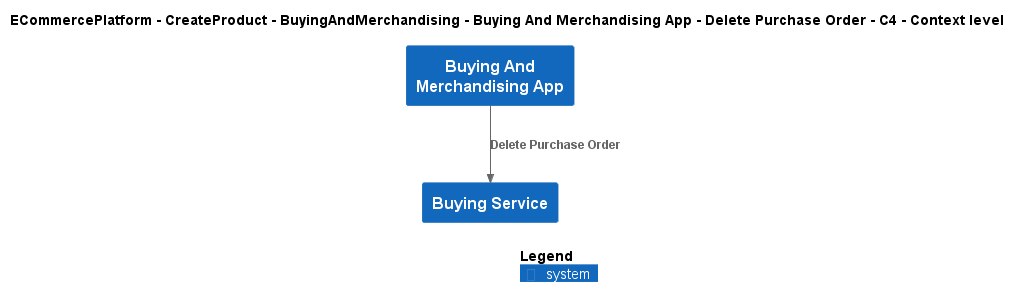

The diagram above was rendered by PlantUML. Its source (embedded in the PNG):
@startuml
!include ..\..\..\..\..\..\..\.c4s\C4_Context.puml

AddElementTag("c4interflow:lifecycle:new", $bgColor=green, $fontColor=#ffffff, $borderColor=green, $shadowing="False")
AddElementTag("c4interflow:lifecycle:changed", $bgColor=orange, $fontColor=#ffffff, $borderColor=orange, $shadowing="False")
AddElementTag("c4interflow:lifecycle:removed", $bgColor=red, $fontColor=#ffffff, $borderColor=red, $shadowing="False")

AddRelTag("c4interflow:lifecycle:new", $textColor=green, $lineColor=green)
AddRelTag("c4interflow:lifecycle:changed", $textColor=orange, $lineColor=orange)
AddRelTag("c4interflow:lifecycle:removed", $textColor=red, $lineColor=red)

SHOW_PERSON_PORTRAIT()
LAYOUT_TOP_DOWN()

skinparam linetype polyline

title ECommercePlatform - CreateProduct - BuyingAndMerchandising - Buying And Merchandising App - Delete Purchase Order - C4 - Context level

System(ECommercePlatform.CreateProduct.BuyingAndMerchandising.SoftwareSystems.BuyingAndMerchandisingApp, "Buying And Merchandising App", "")
System(ECommercePlatform.CreateProduct.BuyingAndMerchandising.SoftwareSystems.BuyingService, "Buying Service", "")

Rel(ECommercePlatform.CreateProduct.BuyingAndMerchandising.SoftwareSystems.BuyingAndMerchandisingApp, ECommercePlatform.CreateProduct.BuyingAndMerchandising.SoftwareSystems.BuyingService, "Delete Purchase Order")


SHOW_LEGEND()
@enduml